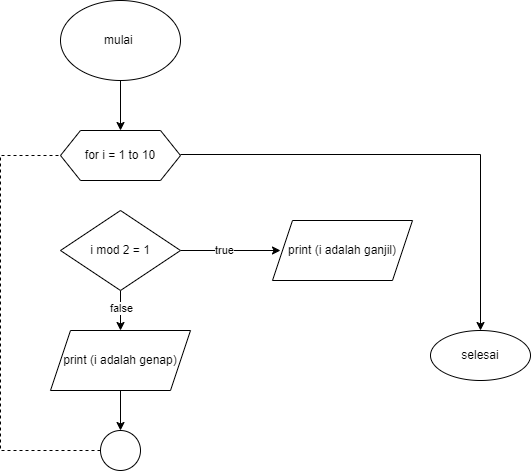

The diagram above was exported from draw.io. Its source (the exported page's mxGraphModel, read from the mxfile embedded in the PNG):
<mxGraphModel dx="880" dy="468" grid="1" gridSize="10" guides="1" tooltips="1" connect="1" arrows="1" fold="1" page="1" pageScale="1" pageWidth="827" pageHeight="1169" math="0" shadow="0">
  <root>
    <mxCell id="WIyWlLk6GJQsqaUBKTNV-0" />
    <mxCell id="WIyWlLk6GJQsqaUBKTNV-1" parent="WIyWlLk6GJQsqaUBKTNV-0" />
    <mxCell id="GUqOL9JLG_HtRWp62p75-0" value="for i = 1 to 10" style="shape=hexagon;perimeter=hexagonPerimeter2;whiteSpace=wrap;html=1;fixedSize=1;" parent="WIyWlLk6GJQsqaUBKTNV-1" vertex="1">
      <mxGeometry x="220" y="200" width="120" height="50" as="geometry" />
    </mxCell>
    <mxCell id="GUqOL9JLG_HtRWp62p75-2" style="edgeStyle=orthogonalEdgeStyle;rounded=0;orthogonalLoop=1;jettySize=auto;html=1;exitX=0.5;exitY=1;exitDx=0;exitDy=0;" parent="WIyWlLk6GJQsqaUBKTNV-1" source="GUqOL9JLG_HtRWp62p75-1" target="GUqOL9JLG_HtRWp62p75-0" edge="1">
      <mxGeometry relative="1" as="geometry" />
    </mxCell>
    <mxCell id="GUqOL9JLG_HtRWp62p75-1" value="mulai&amp;nbsp;" style="ellipse;whiteSpace=wrap;html=1;" parent="WIyWlLk6GJQsqaUBKTNV-1" vertex="1">
      <mxGeometry x="220" y="70" width="120" height="80" as="geometry" />
    </mxCell>
    <mxCell id="GUqOL9JLG_HtRWp62p75-8" style="edgeStyle=orthogonalEdgeStyle;rounded=0;orthogonalLoop=1;jettySize=auto;html=1;exitX=1;exitY=0.5;exitDx=0;exitDy=0;" parent="WIyWlLk6GJQsqaUBKTNV-1" source="GUqOL9JLG_HtRWp62p75-6" edge="1">
      <mxGeometry relative="1" as="geometry">
        <mxPoint x="440" y="320" as="targetPoint" />
      </mxGeometry>
    </mxCell>
    <mxCell id="GUqOL9JLG_HtRWp62p75-10" value="true" style="edgeLabel;html=1;align=center;verticalAlign=middle;resizable=0;points=[];" parent="GUqOL9JLG_HtRWp62p75-8" vertex="1" connectable="0">
      <mxGeometry x="-0.1443" y="1" relative="1" as="geometry">
        <mxPoint as="offset" />
      </mxGeometry>
    </mxCell>
    <mxCell id="GUqOL9JLG_HtRWp62p75-15" style="edgeStyle=orthogonalEdgeStyle;rounded=0;orthogonalLoop=1;jettySize=auto;html=1;exitX=0.5;exitY=1;exitDx=0;exitDy=0;" parent="WIyWlLk6GJQsqaUBKTNV-1" source="GUqOL9JLG_HtRWp62p75-6" target="GUqOL9JLG_HtRWp62p75-12" edge="1">
      <mxGeometry relative="1" as="geometry" />
    </mxCell>
    <mxCell id="GUqOL9JLG_HtRWp62p75-16" value="false" style="edgeLabel;html=1;align=center;verticalAlign=middle;resizable=0;points=[];" parent="GUqOL9JLG_HtRWp62p75-15" vertex="1" connectable="0">
      <mxGeometry x="-0.35" y="-4" relative="1" as="geometry">
        <mxPoint x="4" y="4" as="offset" />
      </mxGeometry>
    </mxCell>
    <mxCell id="GUqOL9JLG_HtRWp62p75-6" value="i mod 2 = 1" style="rhombus;whiteSpace=wrap;html=1;" parent="WIyWlLk6GJQsqaUBKTNV-1" vertex="1">
      <mxGeometry x="220" y="280" width="120" height="80" as="geometry" />
    </mxCell>
    <mxCell id="GUqOL9JLG_HtRWp62p75-7" style="edgeStyle=orthogonalEdgeStyle;rounded=0;orthogonalLoop=1;jettySize=auto;html=1;exitX=0.5;exitY=1;exitDx=0;exitDy=0;" parent="WIyWlLk6GJQsqaUBKTNV-1" source="GUqOL9JLG_HtRWp62p75-6" target="GUqOL9JLG_HtRWp62p75-6" edge="1">
      <mxGeometry relative="1" as="geometry" />
    </mxCell>
    <mxCell id="GUqOL9JLG_HtRWp62p75-11" value="print (i adalah ganjil)" style="shape=parallelogram;perimeter=parallelogramPerimeter;whiteSpace=wrap;html=1;fixedSize=1;" parent="WIyWlLk6GJQsqaUBKTNV-1" vertex="1">
      <mxGeometry x="432" y="290" width="140" height="60" as="geometry" />
    </mxCell>
    <mxCell id="GUqOL9JLG_HtRWp62p75-25" style="edgeStyle=orthogonalEdgeStyle;rounded=0;orthogonalLoop=1;jettySize=auto;html=1;entryX=0.5;entryY=0;entryDx=0;entryDy=0;" parent="WIyWlLk6GJQsqaUBKTNV-1" source="GUqOL9JLG_HtRWp62p75-12" target="GUqOL9JLG_HtRWp62p75-22" edge="1">
      <mxGeometry relative="1" as="geometry" />
    </mxCell>
    <mxCell id="GUqOL9JLG_HtRWp62p75-12" value="print (i adalah genap)" style="shape=parallelogram;perimeter=parallelogramPerimeter;whiteSpace=wrap;html=1;fixedSize=1;" parent="WIyWlLk6GJQsqaUBKTNV-1" vertex="1">
      <mxGeometry x="210" y="400" width="140" height="60" as="geometry" />
    </mxCell>
    <mxCell id="GUqOL9JLG_HtRWp62p75-22" value="" style="ellipse;whiteSpace=wrap;html=1;aspect=fixed;" parent="WIyWlLk6GJQsqaUBKTNV-1" vertex="1">
      <mxGeometry x="260" y="500" width="40" height="40" as="geometry" />
    </mxCell>
    <mxCell id="GUqOL9JLG_HtRWp62p75-23" value="" style="endArrow=none;dashed=1;html=1;rounded=0;exitX=0;exitY=0.5;exitDx=0;exitDy=0;entryX=0;entryY=0.5;entryDx=0;entryDy=0;" parent="WIyWlLk6GJQsqaUBKTNV-1" target="GUqOL9JLG_HtRWp62p75-0" edge="1">
      <mxGeometry width="50" height="50" relative="1" as="geometry">
        <mxPoint x="260" y="520" as="sourcePoint" />
        <mxPoint x="160" y="220" as="targetPoint" />
        <Array as="points">
          <mxPoint x="160" y="520" />
          <mxPoint x="160" y="225" />
        </Array>
      </mxGeometry>
    </mxCell>
    <mxCell id="GUqOL9JLG_HtRWp62p75-26" value="" style="endArrow=classic;html=1;rounded=0;exitX=1;exitY=0.5;exitDx=0;exitDy=0;" parent="WIyWlLk6GJQsqaUBKTNV-1" target="GUqOL9JLG_HtRWp62p75-27" edge="1">
      <mxGeometry width="50" height="50" relative="1" as="geometry">
        <mxPoint x="340" y="224" as="sourcePoint" />
        <mxPoint x="640" y="450" as="targetPoint" />
        <Array as="points">
          <mxPoint x="640" y="224" />
        </Array>
      </mxGeometry>
    </mxCell>
    <mxCell id="GUqOL9JLG_HtRWp62p75-27" value="selesai" style="ellipse;whiteSpace=wrap;html=1;" parent="WIyWlLk6GJQsqaUBKTNV-1" vertex="1">
      <mxGeometry x="590" y="400" width="100" height="50" as="geometry" />
    </mxCell>
  </root>
</mxGraphModel>